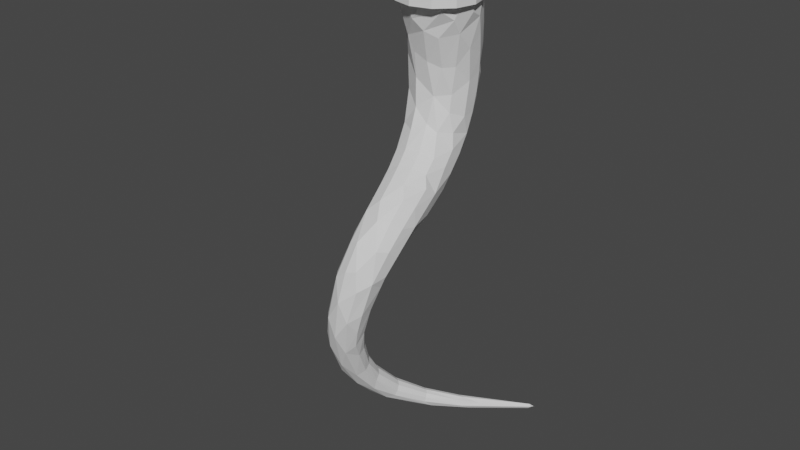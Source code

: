 # Source: root_template.blend  (saved by Blender 3.4.6; exported with 4.5.12 LTS)
import bpy
from mathutils import Matrix  # noqa: F401  (used for matrix-valued properties, if any)

bpy.ops.wm.read_factory_settings(use_empty=True)
scene = bpy.context.scene
scene.name = 'Scene'

# ---- collections
col_collection = bpy.data.collections.new('Collection'); scene.collection.children.link(col_collection)

# ---- world
world_world = bpy.data.worlds.new('World'); scene.world = world_world
world_world.use_nodes = True; world_world.node_tree.nodes.clear()
_N = world_world.node_tree.nodes; _L = world_world.node_tree.links
n0 = _N.new('ShaderNodeOutputWorld'); n0.name = 'World Output'; n0.location = (300, 300)
n1 = _N.new('ShaderNodeBackground'); n1.name = 'Background'; n1.location = (10, 300)
n1.inputs[0].default_value = (0.05088, 0.05088, 0.05088, 1.0)
_L.new(n1.outputs[0], n0.inputs[0])
n0.is_active_output = True
world_world.color = (0.05088, 0.05088, 0.05088)
world_world.use_sun_shadow = False
world_world.sun_shadow_jitter_overblur = 0.0

# ---- meshes
me_circle = bpy.data.meshes.new('Circle')
me_circle.from_pydata([(0.0, 1.0, 0.0), (-0.5, 0.866, 0.0), (-0.866, 0.5, 0.0), (-1.0, 0.0, 0.0), (-0.866, -0.5, 0.0), (-0.5, -0.866, 0.0), (0.0, -1.0, 0.0), (0.5, -0.866, 0.0), (0.866, -0.5, 0.0), (1.0, 0.0, 0.0), (0.866, 0.5, 0.0), (0.5, 0.866, 0.0), (0.0, 1.0, -0.5), (-0.5, 0.866, -0.5), (-0.866, 0.5, -0.5), (-1.0, 0.0, -0.5), (-0.866, -0.5, -0.5), (-0.5, -0.866, -0.5), (0.0, -1.0, -0.5), (0.5, -0.866, -0.5), (0.866, -0.5, -0.5), (1.0, 0.0, -0.5), (0.866, 0.5, -0.5), (0.5, 0.866, -0.5)], [], [(9, 8, 20, 21), (6, 5, 17, 18), (3, 2, 14, 15), (10, 9, 21, 22), (7, 6, 18, 19), (4, 3, 15, 16), (11, 10, 22, 23), (1, 0, 12, 13), (8, 7, 19, 20), (5, 4, 16, 17), (0, 11, 23, 12), (2, 1, 13, 14)])
_uv = me_circle.uv_layers.new(name='UVMap')
_uv.uv.foreach_set('vector', [0.0, 0.0, 0.0, 0.0, 0.0, 0.0, 0.0, 0.0, 0.0, 0.0, 0.0, 0.0, 0.0, 0.0, 0.0, 0.0, 0.0, 0.0, 0.0, 0.0, 0.0, 0.0, 0.0, 0.0, 0.0, 0.0, 0.0, 0.0, 0.0, 0.0, 0.0, 0.0, 0.0, 0.0, 0.0, 0.0, 0.0, 0.0, 0.0, 0.0, 0.0, 0.0, 0.0, 0.0, 0.0, 0.0, 0.0, 0.0, 0.0, 0.0, 0.0, 0.0, 0.0, 0.0, 0.0, 0.0, 0.0, 0.0, 0.0, 0.0, 0.0, 0.0, 0.0, 0.0, 0.0, 0.0, 0.0, 0.0, 0.0, 0.0, 0.0, 0.0, 0.0, 0.0, 0.0, 0.0, 0.0, 0.0, 0.0, 0.0, 0.0, 0.0, 0.0, 0.0, 0.0, 0.0, 0.0, 0.0, 0.0, 0.0, 0.0, 0.0, 0.0, 0.0, 0.0, 0.0])
me_circle.update()
me_circle_001 = bpy.data.meshes.new('Circle.001')
me_circle_001.from_pydata([(0.0, 1.0, 0.0), (-0.5, 0.866, 0.0), (-0.866, 0.5, 0.0), (-1.0, 0.0, 0.0), (-0.866, -0.5, 0.0), (-0.5, -0.866, 0.0), (0.0, -1.0, 0.0), (0.5, -0.866, 0.0), (0.866, -0.5, 0.0), (1.0, 0.0, 0.0), (0.866, 0.5, 0.0), (0.5, 0.866, 0.0), (0.0, 1.0, -0.5), (-0.5, 0.866, -0.5), (-0.866, 0.5, -0.5), (-1.0, 0.0, -0.5), (-0.866, -0.5, -0.5), (-0.5, -0.866, -0.5), (0.0, -1.0, -0.5), (0.5, -0.866, -0.5), (0.866, -0.5, -0.5), (1.0, 0.0, -0.5), (0.866, 0.5, -0.5), (0.5, 0.866, -0.5)], [], [(9, 8, 20, 21), (6, 5, 17, 18), (3, 2, 14, 15), (10, 9, 21, 22), (7, 6, 18, 19), (4, 3, 15, 16), (11, 10, 22, 23), (1, 0, 12, 13), (8, 7, 19, 20), (5, 4, 16, 17), (0, 11, 23, 12), (2, 1, 13, 14), (13, 12, 23, 22, 21, 20, 19, 18, 17, 16, 15, 14)])
_uv = me_circle_001.uv_layers.new(name='UVMap')
_uv.uv.foreach_set('vector', [0.0, 0.0, 0.0, 0.0, 0.0, 0.0, 0.0, 0.0, 0.0, 0.0, 0.0, 0.0, 0.0, 0.0, 0.0, 0.0, 0.0, 0.0, 0.0, 0.0, 0.0, 0.0, 0.0, 0.0, 0.0, 0.0, 0.0, 0.0, 0.0, 0.0, 0.0, 0.0, 0.0, 0.0, 0.0, 0.0, 0.0, 0.0, 0.0, 0.0, 0.0, 0.0, 0.0, 0.0, 0.0, 0.0, 0.0, 0.0, 0.0, 0.0, 0.0, 0.0, 0.0, 0.0, 0.0, 0.0, 0.0, 0.0, 0.0, 0.0, 0.0, 0.0, 0.0, 0.0, 0.0, 0.0, 0.0, 0.0, 0.0, 0.0, 0.0, 0.0, 0.0, 0.0, 0.0, 0.0, 0.0, 0.0, 0.0, 0.0, 0.0, 0.0, 0.0, 0.0, 0.0, 0.0, 0.0, 0.0, 0.0, 0.0, 0.0, 0.0, 0.0, 0.0, 0.0, 0.0, 0.0, 0.0, 0.0, 0.0, 0.0, 0.0, 0.0, 0.0, 0.0, 0.0, 0.0, 0.0, 0.0, 0.0, 0.0, 0.0, 0.0, 0.0, 0.0, 0.0, 0.0, 0.0, 0.0, 0.0])
me_circle_001.update()

# ---- curves / text
cu_beziercurve = bpy.data.curves.new('BezierCurve', 'CURVE')
cu_beziercurve.dimensions = '3D'
_sp = cu_beziercurve.splines.new('BEZIER'); _sp.bezier_points.add(2)
_sp.bezier_points.foreach_set('co', [0.0, 0.0, 0.0, 0.03331, -1.252, -4.928, 1.54, 1.112, -11.13])
_sp.bezier_points.foreach_set('handle_left', [0.0, 0.0, 1.0, -0.6478, 2.03, -3.664, -2.668, -2.216, -11.0])
_sp.bezier_points.foreach_set('handle_right', [0.0, 0.0, -0.5, 0.7145, -4.535, -6.191, 2.094, 1.55, -11.15])
for _p, _l, _r in zip(_sp.bezier_points, ['ALIGNED', 'ALIGNED', 'ALIGNED'], ['ALIGNED', 'ALIGNED', 'ALIGNED']): _p.handle_left_type = _l; _p.handle_right_type = _r
_sp.order_u = 0
_sp.order_v = 0
cu_beziercurve.use_path = True
cu_beziercurve.fill_mode = 'FULL'

# ---- objects
ob_root = bpy.data.objects.new('Root', me_circle)
ob_beziercurve = bpy.data.objects.new('BezierCurve', cu_beziercurve)
ob_endcap = bpy.data.objects.new('EndCap', me_circle_001)

# ---- transforms, parenting, visibility, modifiers, constraints
ob_root.location = (0.0, 0.0, 0.0)
_m = ob_root.modifiers.new('Array', 'ARRAY')
_m.fit_type = 'FIT_CURVE'
_m.curve = ob_beziercurve
_m.constant_offset_displace = (0.0, 0.0, -1.0)
_m.relative_offset_displace = (0.0, 0.0, -1.0)
_m.use_merge_vertices = True
_m.end_cap = ob_endcap
_m = ob_root.modifiers.new('Taper', 'SIMPLE_DEFORM')
_m.deform_method = 'TAPER'
_m.deform_axis = 'Z'
_m.factor = 0.95
_m.angle = 0.95
_m = ob_root.modifiers.new('Twist', 'SIMPLE_DEFORM')
_m.deform_axis = 'Z'
_m.factor = -0.8255
_m.angle = -0.8255
_m = ob_root.modifiers.new('Curve', 'CURVE')
_m.object = ob_beziercurve
_m.deform_axis = 'NEG_Z'
_m = ob_root.modifiers.new('Subdivision', 'SUBSURF')
_m.levels = 2
_m = ob_root.modifiers.new('Decimate', 'DECIMATE')
_m.decimate_type = 'UNSUBDIV'
_m.ratio = 0.05
_m.iterations = 3
_m.use_collapse_triangulate = True
_m = ob_root.modifiers.new('Decimate.001', 'DECIMATE')
_m.ratio = 0.33
_m.use_collapse_triangulate = True
ob_beziercurve.location = (0.0, 0.0, 0.0)
ob_endcap.location = (0.0, 0.0, 0.0)

# ---- collection membership
col_collection.objects.link(ob_root)
col_collection.objects.link(ob_beziercurve)
col_collection.objects.link(ob_endcap)

# ---- scene / render settings (as saved in the file)
scene.frame_start = 1; scene.frame_end = 250; scene.frame_set(1)
scene.render.engine = 'BLENDER_EEVEE_NEXT'
scene.cycles.sampling_pattern = 'TABULATED_SOBOL'
scene.cycles.use_light_tree = False
scene.view_settings.view_transform = 'Filmic'
bpy.context.view_layer.update()

# ---- added for rendering (the .blend has no active camera and no usable light): camera, sun
cam_auto = bpy.data.cameras.new('AutoCamera')
cam_auto.lens = 50.0
cam_auto.sensor_width = 36.0
cam_auto.clip_end = 1000.0
ob_auto_camera = bpy.data.objects.new('AutoCamera', cam_auto)
scene.collection.objects.link(ob_auto_camera)
ob_auto_camera.location = (14.3789, -18.5433, 5.98985)
ob_auto_camera.rotation_euler = (1.09748, -7.21219e-08, 0.694738)
scene.camera = ob_auto_camera
light_auto_sun = bpy.data.lights.new('AutoSun', 'SUN')
light_auto_sun.energy = 3.0
light_auto_sun.angle = 0.0523599
ob_auto_sun = bpy.data.objects.new('AutoSun', light_auto_sun)
scene.collection.objects.link(ob_auto_sun)
ob_auto_sun.rotation_euler = (0.872665, 0.174533, 0.523599)
bpy.context.view_layer.update()
